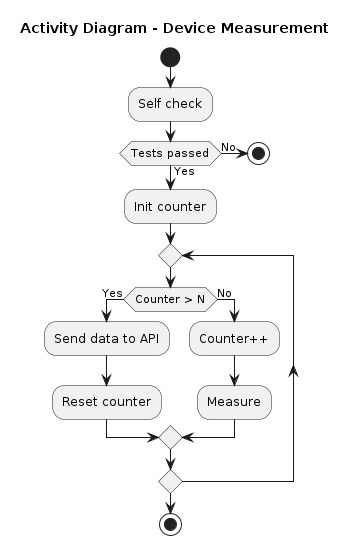

The diagram above was rendered by PlantUML. Its source (embedded in the PNG):
@startuml
title Activity Diagram - Device Measurement

start

:Self check;

if (Tests passed) then (Yes)
    :Init counter;

    repeat
        if (Counter > N) then (Yes)
            :Send data to API;
            :Reset counter;
        else (No)
            :Counter++;
            :Measure;
        endif
    repeat while ()

else (No)
    stop
endif

stop
@enduml